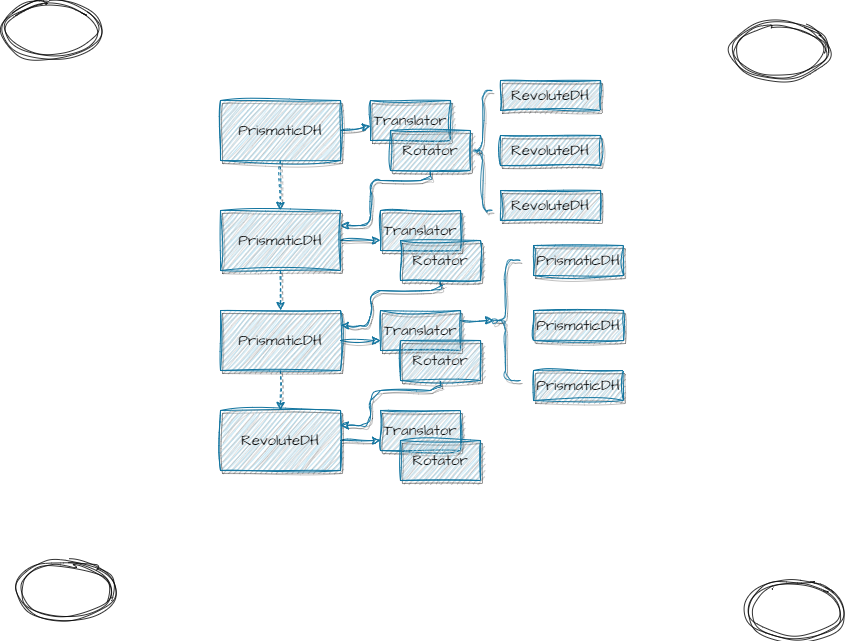

The diagram above was exported from draw.io. Its source (the exported page's mxGraphModel, read from the mxfile embedded in the PNG):
<mxGraphModel dx="677" dy="1635" grid="1" gridSize="10" guides="1" tooltips="1" connect="1" arrows="1" fold="1" page="1" pageScale="1" pageWidth="827" pageHeight="1169" background="#ffffff" math="0" shadow="0">
  <root>
    <mxCell id="0" />
    <mxCell id="1" parent="0" />
    <mxCell id="11" value="&lt;span style=&quot;color: rgb(0, 0, 0); font-size: 15px;&quot;&gt;&lt;font data-font-src=&quot;https://fonts.googleapis.com/css?family=Architects+Daughter&quot; face=&quot;Architects Daughter&quot;&gt;Translator&lt;/font&gt;&lt;/span&gt;" style="rounded=0;whiteSpace=wrap;html=1;glass=0;sketch=1;strokeColor=#10739e;fillColor=#b1ddf0;curveFitting=1;jiggle=2;gradientColor=none;gradientDirection=east;shadow=1;" vertex="1" parent="1">
      <mxGeometry x="650" y="50" width="80" height="40" as="geometry" />
    </mxCell>
    <mxCell id="6" style="edgeStyle=none;html=1;exitX=0.5;exitY=1;exitDx=0;exitDy=0;entryX=0.5;entryY=0;entryDx=0;entryDy=0;strokeColor=#0D0D0D;sketch=1;curveFitting=1;jiggle=2;" edge="1" parent="1" target="4">
      <mxGeometry relative="1" as="geometry">
        <mxPoint x="400" y="110" as="sourcePoint" />
      </mxGeometry>
    </mxCell>
    <mxCell id="7" style="edgeStyle=none;html=1;exitX=0.5;exitY=1;exitDx=0;exitDy=0;entryX=0.5;entryY=0;entryDx=0;entryDy=0;strokeColor=#121212;sketch=1;curveFitting=1;jiggle=2;" edge="1" parent="1" target="5">
      <mxGeometry relative="1" as="geometry">
        <mxPoint x="400" y="200" as="sourcePoint" />
      </mxGeometry>
    </mxCell>
    <mxCell id="23" value="" style="edgeStyle=none;sketch=1;hachureGap=4;jiggle=2;curveFitting=1;html=1;dashed=1;strokeColor=#10739e;fontFamily=Architects Daughter;fontSource=https%3A%2F%2Ffonts.googleapis.com%2Fcss%3Ffamily%3DArchitects%2BDaughter;fontSize=15;fillColor=#b1ddf0;shadow=1;" edge="1" parent="1" source="9" target="13">
      <mxGeometry relative="1" as="geometry" />
    </mxCell>
    <mxCell id="24" style="edgeStyle=none;sketch=1;hachureGap=4;jiggle=2;curveFitting=1;html=1;exitX=1;exitY=0.5;exitDx=0;exitDy=0;strokeColor=#10739e;fontFamily=Architects Daughter;fontSource=https%3A%2F%2Ffonts.googleapis.com%2Fcss%3Ffamily%3DArchitects%2BDaughter;fontSize=15;fillColor=#b1ddf0;shadow=1;" edge="1" parent="1" source="9" target="11">
      <mxGeometry relative="1" as="geometry" />
    </mxCell>
    <mxCell id="9" value="&lt;span style=&quot;color: rgb(0, 0, 0);&quot;&gt;&lt;font style=&quot;font-size: 15px;&quot; face=&quot;Architects Daughter&quot; data-font-src=&quot;https://fonts.googleapis.com/css?family=Architects+Daughter&quot;&gt;PrismaticDH&lt;/font&gt;&lt;/span&gt;" style="rounded=0;whiteSpace=wrap;html=1;glass=0;sketch=1;strokeColor=#10739e;fillColor=#b1ddf0;curveFitting=1;jiggle=2;shadow=1;" vertex="1" parent="1">
      <mxGeometry x="500" y="50" width="120" height="60" as="geometry" />
    </mxCell>
    <mxCell id="25" style="edgeStyle=orthogonalEdgeStyle;sketch=1;hachureGap=4;jiggle=2;curveFitting=1;html=1;exitX=0.5;exitY=1;exitDx=0;exitDy=0;entryX=1;entryY=0.25;entryDx=0;entryDy=0;strokeColor=#10739e;fontFamily=Architects Daughter;fontSource=https%3A%2F%2Ffonts.googleapis.com%2Fcss%3Ffamily%3DArchitects%2BDaughter;fontSize=15;fillColor=#b1ddf0;shadow=1;" edge="1" parent="1" source="10" target="13">
      <mxGeometry relative="1" as="geometry">
        <Array as="points">
          <mxPoint x="710" y="130" />
          <mxPoint x="650" y="130" />
          <mxPoint x="650" y="175" />
        </Array>
      </mxGeometry>
    </mxCell>
    <mxCell id="10" value="&lt;span style=&quot;color: rgb(0, 0, 0);&quot;&gt;&lt;font style=&quot;font-size: 15px;&quot; data-font-src=&quot;https://fonts.googleapis.com/css?family=Architects+Daughter&quot; face=&quot;Architects Daughter&quot;&gt;Rotator&lt;/font&gt;&lt;/span&gt;" style="rounded=0;whiteSpace=wrap;html=1;glass=0;sketch=1;strokeColor=#10739e;fillColor=#b1ddf0;curveFitting=1;jiggle=2;gradientColor=none;fillStyle=hachure;shadow=1;" vertex="1" parent="1">
      <mxGeometry x="670" y="80" width="80" height="40" as="geometry" />
    </mxCell>
    <mxCell id="21" style="edgeStyle=none;sketch=1;hachureGap=4;jiggle=2;curveFitting=1;html=1;exitX=0.5;exitY=1;exitDx=0;exitDy=0;entryX=0.5;entryY=0;entryDx=0;entryDy=0;dashed=1;strokeColor=#10739e;fontFamily=Architects Daughter;fontSource=https%3A%2F%2Ffonts.googleapis.com%2Fcss%3Ffamily%3DArchitects%2BDaughter;fontSize=15;fillColor=#b1ddf0;shadow=1;" edge="1" parent="1" source="13" target="17">
      <mxGeometry relative="1" as="geometry" />
    </mxCell>
    <mxCell id="30" style="edgeStyle=orthogonalEdgeStyle;sketch=1;hachureGap=4;jiggle=2;curveFitting=1;html=1;exitX=1;exitY=0.5;exitDx=0;exitDy=0;entryX=0;entryY=0.75;entryDx=0;entryDy=0;strokeColor=#10739e;fontFamily=Architects Daughter;fontSource=https%3A%2F%2Ffonts.googleapis.com%2Fcss%3Ffamily%3DArchitects%2BDaughter;fontSize=15;fillColor=#b1ddf0;shadow=1;" edge="1" parent="1" source="13" target="28">
      <mxGeometry relative="1" as="geometry" />
    </mxCell>
    <mxCell id="13" value="&lt;span style=&quot;color: rgb(0, 0, 0);&quot;&gt;&lt;font style=&quot;font-size: 15px;&quot; face=&quot;Architects Daughter&quot; data-font-src=&quot;https://fonts.googleapis.com/css?family=Architects+Daughter&quot;&gt;PrismaticDH&lt;/font&gt;&lt;/span&gt;" style="rounded=0;whiteSpace=wrap;html=1;glass=0;sketch=1;strokeColor=#10739e;fillColor=#b1ddf0;curveFitting=1;jiggle=2;shadow=1;" vertex="1" parent="1">
      <mxGeometry x="500" y="160" width="120" height="60" as="geometry" />
    </mxCell>
    <mxCell id="22" style="edgeStyle=none;sketch=1;hachureGap=4;jiggle=2;curveFitting=1;html=1;exitX=0.5;exitY=1;exitDx=0;exitDy=0;entryX=0.5;entryY=0;entryDx=0;entryDy=0;dashed=1;strokeColor=#10739e;fontFamily=Architects Daughter;fontSource=https%3A%2F%2Ffonts.googleapis.com%2Fcss%3Ffamily%3DArchitects%2BDaughter;fontSize=15;fillColor=#b1ddf0;shadow=1;" edge="1" parent="1" source="17" target="18">
      <mxGeometry relative="1" as="geometry" />
    </mxCell>
    <mxCell id="36" style="edgeStyle=orthogonalEdgeStyle;sketch=1;hachureGap=4;jiggle=2;curveFitting=1;html=1;exitX=1;exitY=0.5;exitDx=0;exitDy=0;entryX=0;entryY=0.75;entryDx=0;entryDy=0;strokeColor=#10739e;fontFamily=Architects Daughter;fontSource=https%3A%2F%2Ffonts.googleapis.com%2Fcss%3Ffamily%3DArchitects%2BDaughter;fontSize=15;fillColor=#b1ddf0;shadow=1;" edge="1" parent="1" source="17" target="31">
      <mxGeometry relative="1" as="geometry" />
    </mxCell>
    <mxCell id="17" value="&lt;span style=&quot;color: rgb(0, 0, 0);&quot;&gt;&lt;font style=&quot;font-size: 15px;&quot; face=&quot;Architects Daughter&quot; data-font-src=&quot;https://fonts.googleapis.com/css?family=Architects+Daughter&quot;&gt;PrismaticDH&lt;/font&gt;&lt;/span&gt;" style="rounded=0;whiteSpace=wrap;html=1;glass=0;sketch=1;strokeColor=#10739e;fillColor=#b1ddf0;curveFitting=1;jiggle=2;shadow=1;" vertex="1" parent="1">
      <mxGeometry x="500" y="260" width="120" height="60" as="geometry" />
    </mxCell>
    <mxCell id="38" style="edgeStyle=orthogonalEdgeStyle;sketch=1;hachureGap=4;jiggle=2;curveFitting=1;html=1;exitX=1;exitY=0.5;exitDx=0;exitDy=0;entryX=0;entryY=0.75;entryDx=0;entryDy=0;strokeColor=#10739e;fontFamily=Architects Daughter;fontSource=https%3A%2F%2Ffonts.googleapis.com%2Fcss%3Ffamily%3DArchitects%2BDaughter;fontSize=15;fillColor=#b1ddf0;shadow=1;" edge="1" parent="1" source="18" target="33">
      <mxGeometry relative="1" as="geometry" />
    </mxCell>
    <mxCell id="18" value="&lt;span style=&quot;color: rgb(0, 0, 0);&quot;&gt;&lt;font style=&quot;font-size: 15px;&quot; face=&quot;Architects Daughter&quot; data-font-src=&quot;https://fonts.googleapis.com/css?family=Architects+Daughter&quot;&gt;RevoluteDH&lt;/font&gt;&lt;/span&gt;" style="rounded=0;whiteSpace=wrap;html=1;glass=0;sketch=1;strokeColor=#10739e;fillColor=#b1ddf0;curveFitting=1;jiggle=2;shadow=1;" vertex="1" parent="1">
      <mxGeometry x="500" y="360" width="120" height="60" as="geometry" />
    </mxCell>
    <mxCell id="28" value="&lt;span style=&quot;color: rgb(0, 0, 0); font-size: 15px;&quot;&gt;&lt;font data-font-src=&quot;https://fonts.googleapis.com/css?family=Architects+Daughter&quot; face=&quot;Architects Daughter&quot;&gt;Translator&lt;/font&gt;&lt;/span&gt;" style="rounded=0;whiteSpace=wrap;html=1;glass=0;sketch=1;strokeColor=#10739e;fillColor=#b1ddf0;curveFitting=1;jiggle=2;gradientColor=none;gradientDirection=east;shadow=1;" vertex="1" parent="1">
      <mxGeometry x="660" y="160" width="80" height="40" as="geometry" />
    </mxCell>
    <mxCell id="35" style="edgeStyle=orthogonalEdgeStyle;sketch=1;hachureGap=4;jiggle=2;curveFitting=1;html=1;exitX=0.5;exitY=1;exitDx=0;exitDy=0;entryX=1;entryY=0.25;entryDx=0;entryDy=0;strokeColor=#10739e;fontFamily=Architects Daughter;fontSource=https%3A%2F%2Ffonts.googleapis.com%2Fcss%3Ffamily%3DArchitects%2BDaughter;fontSize=15;fillColor=#b1ddf0;shadow=1;" edge="1" parent="1" source="29" target="17">
      <mxGeometry relative="1" as="geometry">
        <Array as="points">
          <mxPoint x="720" y="240" />
          <mxPoint x="650" y="240" />
          <mxPoint x="650" y="275" />
        </Array>
      </mxGeometry>
    </mxCell>
    <mxCell id="29" value="&lt;span style=&quot;color: rgb(0, 0, 0);&quot;&gt;&lt;font style=&quot;font-size: 15px;&quot; data-font-src=&quot;https://fonts.googleapis.com/css?family=Architects+Daughter&quot; face=&quot;Architects Daughter&quot;&gt;Rotator&lt;/font&gt;&lt;/span&gt;" style="rounded=0;whiteSpace=wrap;html=1;glass=0;sketch=1;strokeColor=#10739e;fillColor=#b1ddf0;curveFitting=1;jiggle=2;gradientColor=none;fillStyle=hachure;shadow=1;" vertex="1" parent="1">
      <mxGeometry x="680" y="190" width="80" height="40" as="geometry" />
    </mxCell>
    <mxCell id="45" style="edgeStyle=orthogonalEdgeStyle;sketch=1;hachureGap=4;jiggle=2;curveFitting=1;html=1;exitX=1;exitY=0.25;exitDx=0;exitDy=0;entryX=0.1;entryY=0.5;entryDx=0;entryDy=0;entryPerimeter=0;strokeColor=#10739e;strokeWidth=1;fontFamily=Architects Daughter;fontSource=https%3A%2F%2Ffonts.googleapis.com%2Fcss%3Ffamily%3DArchitects%2BDaughter;fontSize=15;fillColor=#b1ddf0;" edge="1" parent="1" source="31" target="43">
      <mxGeometry relative="1" as="geometry" />
    </mxCell>
    <mxCell id="31" value="&lt;span style=&quot;color: rgb(0, 0, 0); font-size: 15px;&quot;&gt;&lt;font data-font-src=&quot;https://fonts.googleapis.com/css?family=Architects+Daughter&quot; face=&quot;Architects Daughter&quot;&gt;Translator&lt;/font&gt;&lt;/span&gt;" style="rounded=0;whiteSpace=wrap;html=1;glass=0;sketch=1;strokeColor=#10739e;fillColor=#b1ddf0;curveFitting=1;jiggle=2;gradientColor=none;gradientDirection=east;shadow=1;" vertex="1" parent="1">
      <mxGeometry x="660" y="260" width="80" height="40" as="geometry" />
    </mxCell>
    <mxCell id="37" style="edgeStyle=orthogonalEdgeStyle;sketch=1;hachureGap=4;jiggle=2;curveFitting=1;html=1;exitX=0.5;exitY=1;exitDx=0;exitDy=0;entryX=1;entryY=0.25;entryDx=0;entryDy=0;strokeColor=#10739e;fontFamily=Architects Daughter;fontSource=https%3A%2F%2Ffonts.googleapis.com%2Fcss%3Ffamily%3DArchitects%2BDaughter;fontSize=15;fillColor=#b1ddf0;shadow=1;" edge="1" parent="1" source="32" target="18">
      <mxGeometry relative="1" as="geometry">
        <Array as="points">
          <mxPoint x="720" y="340" />
          <mxPoint x="650" y="340" />
          <mxPoint x="650" y="375" />
        </Array>
      </mxGeometry>
    </mxCell>
    <mxCell id="32" value="&lt;span style=&quot;color: rgb(0, 0, 0);&quot;&gt;&lt;font style=&quot;font-size: 15px;&quot; data-font-src=&quot;https://fonts.googleapis.com/css?family=Architects+Daughter&quot; face=&quot;Architects Daughter&quot;&gt;Rotator&lt;/font&gt;&lt;/span&gt;" style="rounded=0;whiteSpace=wrap;html=1;glass=0;sketch=1;strokeColor=#10739e;fillColor=#b1ddf0;curveFitting=1;jiggle=2;gradientColor=none;fillStyle=hachure;shadow=1;" vertex="1" parent="1">
      <mxGeometry x="680" y="290" width="80" height="40" as="geometry" />
    </mxCell>
    <mxCell id="33" value="&lt;span style=&quot;color: rgb(0, 0, 0); font-size: 15px;&quot;&gt;&lt;font data-font-src=&quot;https://fonts.googleapis.com/css?family=Architects+Daughter&quot; face=&quot;Architects Daughter&quot;&gt;Translator&lt;/font&gt;&lt;/span&gt;" style="rounded=0;whiteSpace=wrap;html=1;glass=0;sketch=1;strokeColor=#10739e;fillColor=#b1ddf0;curveFitting=1;jiggle=2;gradientColor=none;gradientDirection=east;shadow=1;" vertex="1" parent="1">
      <mxGeometry x="660" y="360" width="80" height="40" as="geometry" />
    </mxCell>
    <mxCell id="34" value="&lt;span style=&quot;color: rgb(0, 0, 0);&quot;&gt;&lt;font style=&quot;font-size: 15px;&quot; data-font-src=&quot;https://fonts.googleapis.com/css?family=Architects+Daughter&quot; face=&quot;Architects Daughter&quot;&gt;Rotator&lt;/font&gt;&lt;/span&gt;" style="rounded=0;whiteSpace=wrap;html=1;glass=0;sketch=1;strokeColor=#10739e;fillColor=#b1ddf0;curveFitting=1;jiggle=2;gradientColor=none;fillStyle=hachure;shadow=1;" vertex="1" parent="1">
      <mxGeometry x="680" y="390" width="80" height="40" as="geometry" />
    </mxCell>
    <mxCell id="39" value="" style="shape=curlyBracket;whiteSpace=wrap;html=1;rounded=1;labelPosition=left;verticalLabelPosition=middle;align=right;verticalAlign=middle;sketch=1;hachureGap=4;jiggle=2;fillStyle=hachure;curveFitting=1;fontFamily=Architects Daughter;fontSource=https%3A%2F%2Ffonts.googleapis.com%2Fcss%3Ffamily%3DArchitects%2BDaughter;fontSize=15;gradientDirection=east;opacity=80;fillColor=#b1ddf0;strokeColor=#10739e;size=0.5;shadow=1;" vertex="1" parent="1">
      <mxGeometry x="752" y="40" width="20" height="120" as="geometry" />
    </mxCell>
    <mxCell id="40" value="&lt;span style=&quot;color: rgb(0, 0, 0); font-family: &amp;quot;Architects Daughter&amp;quot;; font-size: 15px;&quot;&gt;RevoluteDH&lt;/span&gt;" style="rounded=0;whiteSpace=wrap;html=1;glass=0;sketch=1;strokeColor=#10739e;fillColor=#b1ddf0;curveFitting=1;jiggle=2;shadow=1;" vertex="1" parent="1">
      <mxGeometry x="780" y="30" width="100" height="30" as="geometry" />
    </mxCell>
    <mxCell id="41" value="&lt;span style=&quot;color: rgb(0, 0, 0); font-family: &amp;quot;Architects Daughter&amp;quot;; font-size: 15px;&quot;&gt;RevoluteDH&lt;/span&gt;" style="rounded=0;whiteSpace=wrap;html=1;glass=0;sketch=1;strokeColor=#10739e;fillColor=#b1ddf0;curveFitting=1;jiggle=2;shadow=1;" vertex="1" parent="1">
      <mxGeometry x="780" y="85" width="100" height="30" as="geometry" />
    </mxCell>
    <mxCell id="42" value="&lt;span style=&quot;color: rgb(0, 0, 0); font-family: &amp;quot;Architects Daughter&amp;quot;; font-size: 15px;&quot;&gt;RevoluteDH&lt;/span&gt;" style="rounded=0;whiteSpace=wrap;html=1;glass=0;sketch=1;strokeColor=#10739e;fillColor=#b1ddf0;curveFitting=1;jiggle=2;shadow=1;" vertex="1" parent="1">
      <mxGeometry x="780" y="140" width="100" height="30" as="geometry" />
    </mxCell>
    <mxCell id="43" value="" style="shape=curlyBracket;whiteSpace=wrap;html=1;rounded=1;labelPosition=left;verticalLabelPosition=middle;align=right;verticalAlign=middle;sketch=1;hachureGap=4;jiggle=2;fillStyle=hachure;curveFitting=1;fontFamily=Architects Daughter;fontSource=https%3A%2F%2Ffonts.googleapis.com%2Fcss%3Ffamily%3DArchitects%2BDaughter;fontSize=15;gradientDirection=east;opacity=80;fillColor=#b1ddf0;strokeColor=#10739e;size=0.5;shadow=1;" vertex="1" parent="1">
      <mxGeometry x="770" y="210" width="30" height="120" as="geometry" />
    </mxCell>
    <mxCell id="46" value="&lt;span style=&quot;color: rgb(0, 0, 0);&quot;&gt;&lt;font style=&quot;font-size: 15px;&quot; face=&quot;Architects Daughter&quot; data-font-src=&quot;https://fonts.googleapis.com/css?family=Architects+Daughter&quot;&gt;PrismaticDH&lt;/font&gt;&lt;/span&gt;" style="rounded=0;whiteSpace=wrap;html=1;glass=0;sketch=1;strokeColor=#10739e;fillColor=#b1ddf0;curveFitting=1;jiggle=2;shadow=1;" vertex="1" parent="1">
      <mxGeometry x="813" y="195" width="90" height="30" as="geometry" />
    </mxCell>
    <mxCell id="47" value="&lt;span style=&quot;color: rgb(0, 0, 0);&quot;&gt;&lt;font style=&quot;font-size: 15px;&quot; face=&quot;Architects Daughter&quot; data-font-src=&quot;https://fonts.googleapis.com/css?family=Architects+Daughter&quot;&gt;PrismaticDH&lt;/font&gt;&lt;/span&gt;" style="rounded=0;whiteSpace=wrap;html=1;glass=0;sketch=1;strokeColor=#10739e;fillColor=#b1ddf0;curveFitting=1;jiggle=2;shadow=1;" vertex="1" parent="1">
      <mxGeometry x="813" y="260" width="90" height="30" as="geometry" />
    </mxCell>
    <mxCell id="48" value="&lt;span style=&quot;color: rgb(0, 0, 0);&quot;&gt;&lt;font style=&quot;font-size: 15px;&quot; face=&quot;Architects Daughter&quot; data-font-src=&quot;https://fonts.googleapis.com/css?family=Architects+Daughter&quot;&gt;PrismaticDH&lt;/font&gt;&lt;/span&gt;" style="rounded=0;whiteSpace=wrap;html=1;glass=0;sketch=1;strokeColor=#10739e;fillColor=#b1ddf0;curveFitting=1;jiggle=2;shadow=1;" vertex="1" parent="1">
      <mxGeometry x="813" y="320" width="90" height="30" as="geometry" />
    </mxCell>
    <mxCell id="49" value="" style="ellipse;shape=doubleEllipse;whiteSpace=wrap;html=1;sketch=1;hachureGap=4;jiggle=2;fillStyle=hachure;curveFitting=1;fontFamily=Architects Daughter;fontSource=https%3A%2F%2Ffonts.googleapis.com%2Fcss%3Ffamily%3DArchitects%2BDaughter;fontSize=15;gradientColor=none;gradientDirection=east;opacity=80;" vertex="1" parent="1">
      <mxGeometry x="1010" y="-30" width="100" height="60" as="geometry" />
    </mxCell>
    <mxCell id="50" value="" style="ellipse;shape=doubleEllipse;whiteSpace=wrap;html=1;sketch=1;hachureGap=4;jiggle=2;fillStyle=hachure;curveFitting=1;fontFamily=Architects Daughter;fontSource=https%3A%2F%2Ffonts.googleapis.com%2Fcss%3Ffamily%3DArchitects%2BDaughter;fontSize=15;gradientColor=none;gradientDirection=east;opacity=80;" vertex="1" parent="1">
      <mxGeometry x="280" y="-50" width="100" height="60" as="geometry" />
    </mxCell>
    <mxCell id="51" value="" style="ellipse;shape=doubleEllipse;whiteSpace=wrap;html=1;sketch=1;hachureGap=4;jiggle=2;fillStyle=hachure;curveFitting=1;fontFamily=Architects Daughter;fontSource=https%3A%2F%2Ffonts.googleapis.com%2Fcss%3Ffamily%3DArchitects%2BDaughter;fontSize=15;gradientColor=none;gradientDirection=east;opacity=80;" vertex="1" parent="1">
      <mxGeometry x="1025" y="530" width="100" height="60" as="geometry" />
    </mxCell>
    <mxCell id="52" value="" style="ellipse;shape=doubleEllipse;whiteSpace=wrap;html=1;sketch=1;hachureGap=4;jiggle=2;fillStyle=hachure;curveFitting=1;fontFamily=Architects Daughter;fontSource=https%3A%2F%2Ffonts.googleapis.com%2Fcss%3Ffamily%3DArchitects%2BDaughter;fontSize=15;gradientColor=none;gradientDirection=east;opacity=80;" vertex="1" parent="1">
      <mxGeometry x="295" y="510" width="100" height="60" as="geometry" />
    </mxCell>
  </root>
</mxGraphModel>